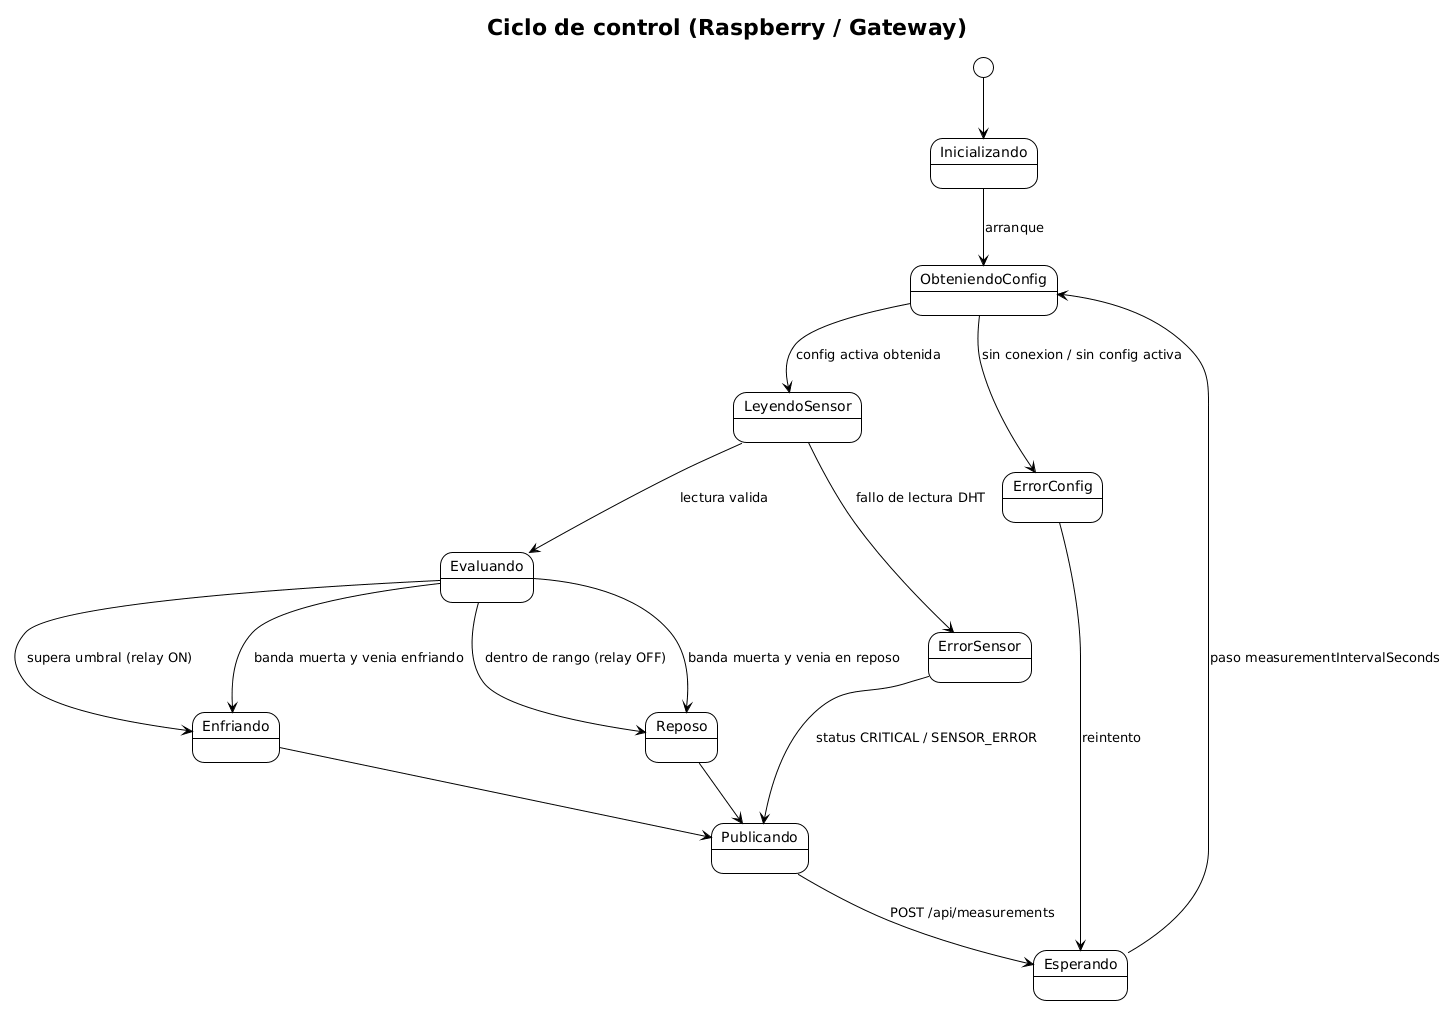

The diagram above was rendered by PlantUML. Its source (embedded in the PNG):
@startuml
!theme plain
skinparam backgroundColor #FFFFFF
skinparam shadowing false
' Diagrama de maquina de estados (UML) — ciclo de control en la Raspberry / Gateway.
title Ciclo de control (Raspberry / Gateway)

[*] --> Inicializando
Inicializando --> ObteniendoConfig : arranque
ObteniendoConfig --> LeyendoSensor : config activa obtenida
ObteniendoConfig --> ErrorConfig : sin conexion / sin config activa
LeyendoSensor --> Evaluando : lectura valida
LeyendoSensor --> ErrorSensor : fallo de lectura DHT
Evaluando --> Enfriando : supera umbral (relay ON)
Evaluando --> Reposo : dentro de rango (relay OFF)
Evaluando --> Enfriando : banda muerta y venia enfriando
Evaluando --> Reposo : banda muerta y venia en reposo
Enfriando --> Publicando
Reposo --> Publicando
ErrorSensor --> Publicando : status CRITICAL / SENSOR_ERROR
Publicando --> Esperando : POST /api/measurements
ErrorConfig --> Esperando : reintento
Esperando --> ObteniendoConfig : paso measurementIntervalSeconds
@enduml